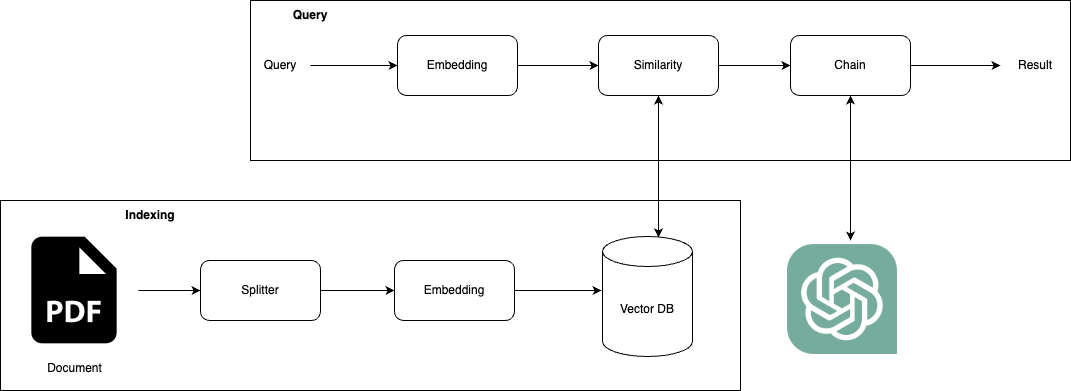

The diagram above was exported from draw.io. Its source (the exported page's mxGraphModel, read from the mxfile embedded in the PNG):
<mxGraphModel dx="954" dy="616" grid="1" gridSize="10" guides="1" tooltips="1" connect="1" arrows="1" fold="1" page="1" pageScale="1" pageWidth="827" pageHeight="1169" math="0" shadow="0">
  <root>
    <mxCell id="0" />
    <mxCell id="1" parent="0" />
    <mxCell id="iEY7wfuMDmT-FskG_JA0-1" value="Vector DB" style="shape=cylinder3;whiteSpace=wrap;html=1;boundedLbl=1;backgroundOutline=1;size=15;" vertex="1" parent="1">
      <mxGeometry x="632" y="286" width="90" height="120" as="geometry" />
    </mxCell>
    <mxCell id="iEY7wfuMDmT-FskG_JA0-9" style="edgeStyle=orthogonalEdgeStyle;rounded=0;orthogonalLoop=1;jettySize=auto;html=1;" edge="1" parent="1" source="iEY7wfuMDmT-FskG_JA0-3" target="iEY7wfuMDmT-FskG_JA0-4">
      <mxGeometry relative="1" as="geometry" />
    </mxCell>
    <mxCell id="iEY7wfuMDmT-FskG_JA0-3" value="Document&lt;br&gt;" style="shape=image;html=1;verticalAlign=top;verticalLabelPosition=bottom;labelBackgroundColor=#ffffff;imageAspect=0;aspect=fixed;image=https://cdn2.iconfinder.com/data/icons/boxicons-solid-vol-2/24/bxs-file-pdf-128.png" vertex="1" parent="1">
      <mxGeometry x="40" y="276" width="128" height="128" as="geometry" />
    </mxCell>
    <mxCell id="iEY7wfuMDmT-FskG_JA0-7" style="edgeStyle=orthogonalEdgeStyle;rounded=0;orthogonalLoop=1;jettySize=auto;html=1;entryX=0;entryY=0.5;entryDx=0;entryDy=0;" edge="1" parent="1" source="iEY7wfuMDmT-FskG_JA0-4" target="iEY7wfuMDmT-FskG_JA0-5">
      <mxGeometry relative="1" as="geometry" />
    </mxCell>
    <mxCell id="iEY7wfuMDmT-FskG_JA0-4" value="Splitter" style="rounded=1;whiteSpace=wrap;html=1;" vertex="1" parent="1">
      <mxGeometry x="230" y="310" width="120" height="60" as="geometry" />
    </mxCell>
    <mxCell id="iEY7wfuMDmT-FskG_JA0-8" style="edgeStyle=orthogonalEdgeStyle;rounded=0;orthogonalLoop=1;jettySize=auto;html=1;entryX=-0.011;entryY=0.45;entryDx=0;entryDy=0;entryPerimeter=0;" edge="1" parent="1" source="iEY7wfuMDmT-FskG_JA0-5" target="iEY7wfuMDmT-FskG_JA0-1">
      <mxGeometry relative="1" as="geometry" />
    </mxCell>
    <mxCell id="iEY7wfuMDmT-FskG_JA0-5" value="Embedding" style="rounded=1;whiteSpace=wrap;html=1;" vertex="1" parent="1">
      <mxGeometry x="424" y="310" width="120" height="60" as="geometry" />
    </mxCell>
    <mxCell id="iEY7wfuMDmT-FskG_JA0-12" style="edgeStyle=orthogonalEdgeStyle;rounded=0;orthogonalLoop=1;jettySize=auto;html=1;entryX=0;entryY=0.5;entryDx=0;entryDy=0;" edge="1" parent="1" source="iEY7wfuMDmT-FskG_JA0-10" target="iEY7wfuMDmT-FskG_JA0-11">
      <mxGeometry relative="1" as="geometry" />
    </mxCell>
    <mxCell id="iEY7wfuMDmT-FskG_JA0-10" value="Query" style="text;html=1;strokeColor=none;fillColor=none;align=center;verticalAlign=middle;whiteSpace=wrap;rounded=0;" vertex="1" parent="1">
      <mxGeometry x="280" y="100" width="60" height="30" as="geometry" />
    </mxCell>
    <mxCell id="iEY7wfuMDmT-FskG_JA0-14" style="edgeStyle=orthogonalEdgeStyle;rounded=0;orthogonalLoop=1;jettySize=auto;html=1;" edge="1" parent="1" source="iEY7wfuMDmT-FskG_JA0-11" target="iEY7wfuMDmT-FskG_JA0-13">
      <mxGeometry relative="1" as="geometry" />
    </mxCell>
    <mxCell id="iEY7wfuMDmT-FskG_JA0-11" value="Embedding" style="rounded=1;whiteSpace=wrap;html=1;" vertex="1" parent="1">
      <mxGeometry x="427" y="85" width="120" height="60" as="geometry" />
    </mxCell>
    <mxCell id="iEY7wfuMDmT-FskG_JA0-15" style="edgeStyle=orthogonalEdgeStyle;rounded=0;orthogonalLoop=1;jettySize=auto;html=1;entryX=0.622;entryY=0.008;entryDx=0;entryDy=0;entryPerimeter=0;startArrow=classic;startFill=1;" edge="1" parent="1" source="iEY7wfuMDmT-FskG_JA0-13" target="iEY7wfuMDmT-FskG_JA0-1">
      <mxGeometry relative="1" as="geometry" />
    </mxCell>
    <mxCell id="iEY7wfuMDmT-FskG_JA0-19" style="edgeStyle=orthogonalEdgeStyle;rounded=0;orthogonalLoop=1;jettySize=auto;html=1;entryX=0;entryY=0.5;entryDx=0;entryDy=0;" edge="1" parent="1" source="iEY7wfuMDmT-FskG_JA0-13" target="iEY7wfuMDmT-FskG_JA0-16">
      <mxGeometry relative="1" as="geometry" />
    </mxCell>
    <mxCell id="iEY7wfuMDmT-FskG_JA0-13" value="Similarity" style="rounded=1;whiteSpace=wrap;html=1;" vertex="1" parent="1">
      <mxGeometry x="628" y="85" width="120" height="60" as="geometry" />
    </mxCell>
    <mxCell id="iEY7wfuMDmT-FskG_JA0-20" style="edgeStyle=orthogonalEdgeStyle;rounded=0;orthogonalLoop=1;jettySize=auto;html=1;entryX=0.573;entryY=-0.036;entryDx=0;entryDy=0;entryPerimeter=0;startArrow=classic;startFill=1;" edge="1" parent="1" source="iEY7wfuMDmT-FskG_JA0-16" target="iEY7wfuMDmT-FskG_JA0-18">
      <mxGeometry relative="1" as="geometry" />
    </mxCell>
    <mxCell id="iEY7wfuMDmT-FskG_JA0-21" style="edgeStyle=orthogonalEdgeStyle;rounded=0;orthogonalLoop=1;jettySize=auto;html=1;" edge="1" parent="1" source="iEY7wfuMDmT-FskG_JA0-16">
      <mxGeometry relative="1" as="geometry">
        <mxPoint x="1030" y="115" as="targetPoint" />
      </mxGeometry>
    </mxCell>
    <mxCell id="iEY7wfuMDmT-FskG_JA0-16" value="Chain" style="rounded=1;whiteSpace=wrap;html=1;" vertex="1" parent="1">
      <mxGeometry x="820" y="85" width="120" height="60" as="geometry" />
    </mxCell>
    <mxCell id="iEY7wfuMDmT-FskG_JA0-18" value="" style="shape=image;verticalLabelPosition=bottom;labelBackgroundColor=default;verticalAlign=top;aspect=fixed;imageAspect=0;image=https://upload.wikimedia.org/wikipedia/commons/thumb/0/04/ChatGPT_logo.svg/1200px-ChatGPT_logo.svg.png;" vertex="1" parent="1">
      <mxGeometry x="817" y="294" width="110" height="110" as="geometry" />
    </mxCell>
    <mxCell id="iEY7wfuMDmT-FskG_JA0-23" value="Result" style="text;html=1;strokeColor=none;fillColor=none;align=center;verticalAlign=middle;whiteSpace=wrap;rounded=0;" vertex="1" parent="1">
      <mxGeometry x="1035" y="100" width="60" height="30" as="geometry" />
    </mxCell>
    <mxCell id="iEY7wfuMDmT-FskG_JA0-24" value="" style="rounded=0;whiteSpace=wrap;html=1;fillColor=none;" vertex="1" parent="1">
      <mxGeometry x="280" y="50" width="820" height="160" as="geometry" />
    </mxCell>
    <mxCell id="iEY7wfuMDmT-FskG_JA0-25" value="" style="rounded=0;whiteSpace=wrap;html=1;fillColor=none;" vertex="1" parent="1">
      <mxGeometry x="30" y="250" width="740" height="190" as="geometry" />
    </mxCell>
    <mxCell id="iEY7wfuMDmT-FskG_JA0-26" value="Indexing" style="text;html=1;strokeColor=none;fillColor=none;align=center;verticalAlign=middle;whiteSpace=wrap;rounded=0;fontStyle=1" vertex="1" parent="1">
      <mxGeometry x="150" y="250" width="60" height="30" as="geometry" />
    </mxCell>
    <mxCell id="iEY7wfuMDmT-FskG_JA0-27" value="Query" style="text;html=1;strokeColor=none;fillColor=none;align=center;verticalAlign=middle;whiteSpace=wrap;rounded=0;fontStyle=1" vertex="1" parent="1">
      <mxGeometry x="310" y="50" width="60" height="30" as="geometry" />
    </mxCell>
  </root>
</mxGraphModel>